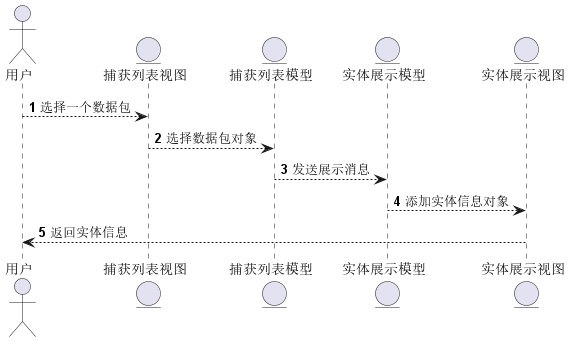

The diagram above was rendered by PlantUML. Its source (embedded in the PNG):
@startuml
'https://plantuml.com/sequence-diagram

autonumber

actor 用户 as User
entity 捕获列表视图 as CaptureView
entity 捕获列表模型 as CaptureModel
entity 实体展示模型 as InfoModel
entity 实体展示视图 as InfoView

User --> CaptureView: 选择一个数据包
CaptureView --> CaptureModel: 选择数据包对象
CaptureModel --> InfoModel: 发送展示消息
InfoModel --> InfoView: 添加实体信息对象
InfoView --> User: 返回实体信息


@enduml